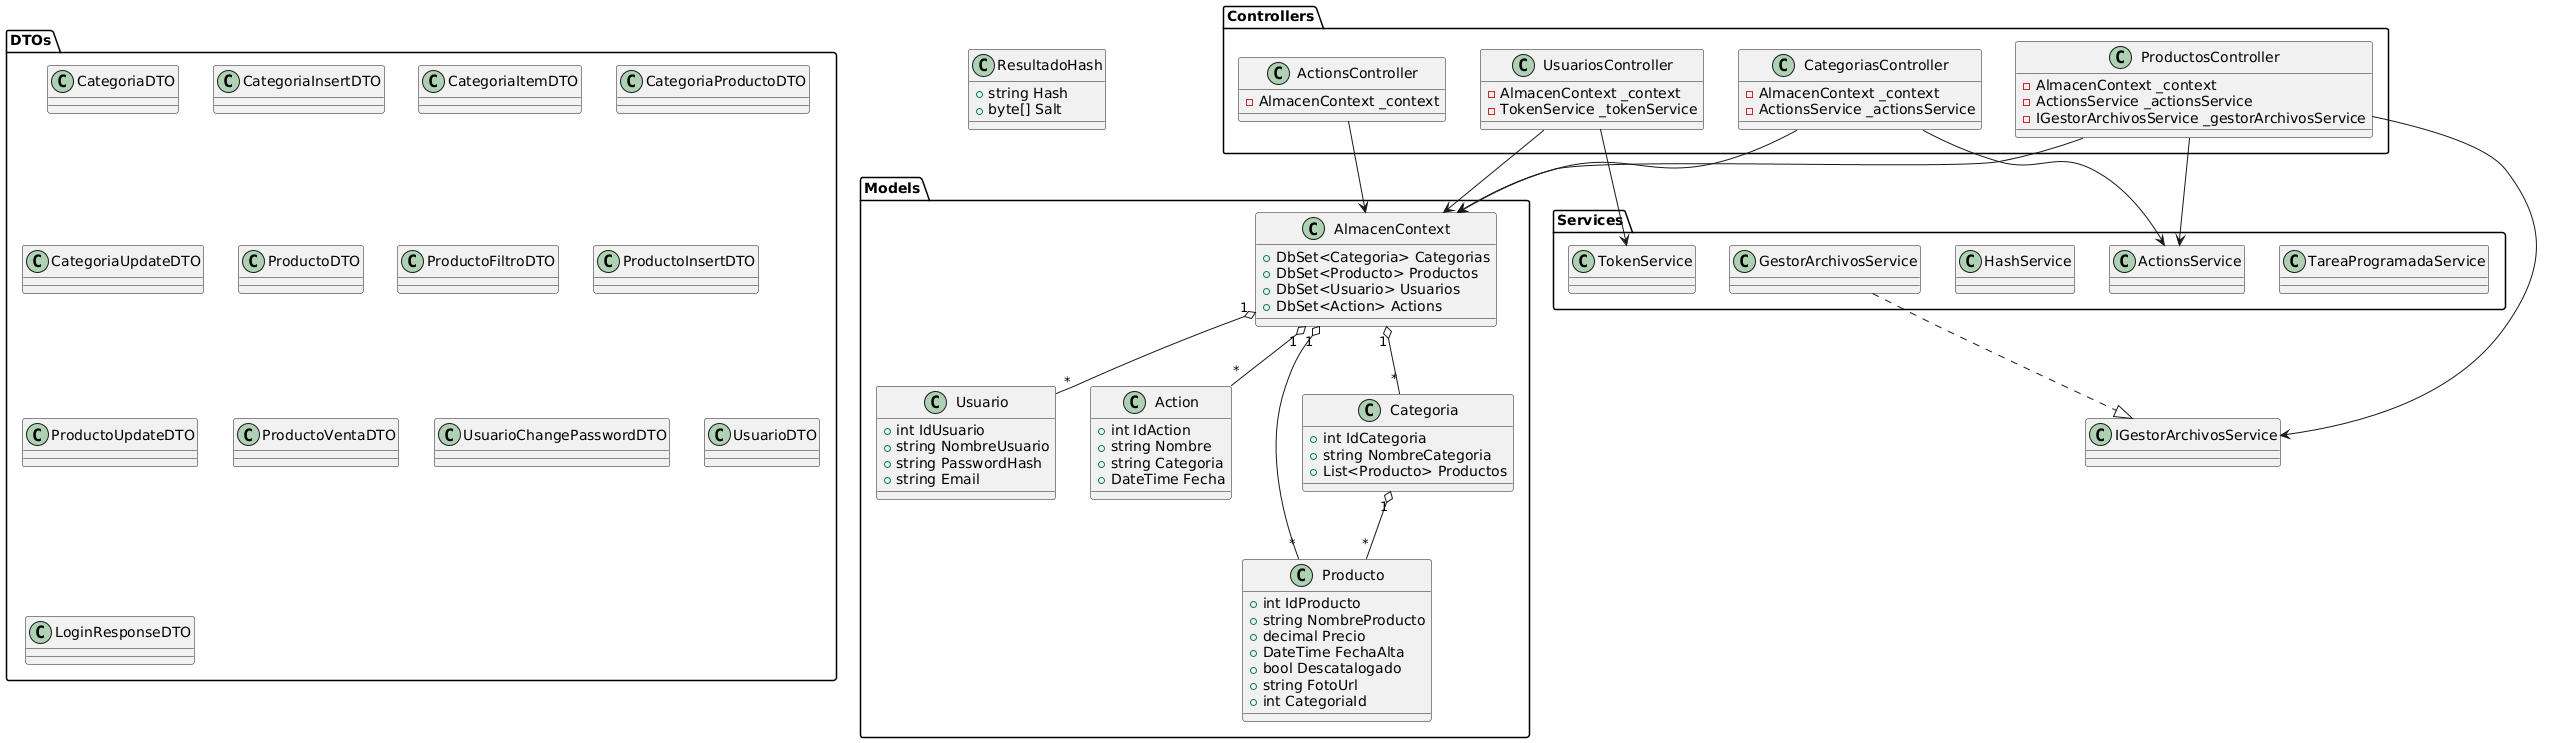

The diagram above was rendered by PlantUML. Its source (embedded in the PNG):
@startuml
package Models {
  class Categoria {
    +int IdCategoria
    +string NombreCategoria
    +List<Producto> Productos
  }
  class Producto {
    +int IdProducto
    +string NombreProducto
    +decimal Precio
    +DateTime FechaAlta
    +bool Descatalogado
    +string FotoUrl
    +int CategoriaId
  }
  class Usuario {
    +int IdUsuario
    +string NombreUsuario
    +string PasswordHash
    +string Email
  }
  class Action {
    +int IdAction
    +string Nombre
    +string Categoria
    +DateTime Fecha
  }
  class AlmacenContext {
    +DbSet<Categoria> Categorias
    +DbSet<Producto> Productos
    +DbSet<Usuario> Usuarios
    +DbSet<Action> Actions
  }
}

package DTOs {
  class CategoriaDTO
  class CategoriaInsertDTO
  class CategoriaItemDTO
  class CategoriaProductoDTO
  class CategoriaUpdateDTO
  class ProductoDTO
  class ProductoFiltroDTO
  class ProductoInsertDTO
  class ProductoUpdateDTO
  class ProductoVentaDTO
  class UsuarioChangePasswordDTO
  class UsuarioDTO
  class LoginResponseDTO
}

package Controllers {
  class CategoriasController {
    -AlmacenContext _context
    -ActionsService _actionsService
  }
  class ProductosController {
    -AlmacenContext _context
    -ActionsService _actionsService
    -IGestorArchivosService _gestorArchivosService
  }
  class UsuariosController {
    -AlmacenContext _context
    -TokenService _tokenService
  }
  class ActionsController {
    -AlmacenContext _context
  }
}

package Services {
  class ActionsService
  class GestorArchivosService
  class HashService
  class TokenService
  class TareaProgramadaService
}

class ResultadoHash {
  +string Hash
  +byte[] Salt
}

' Relaciones
CategoriasController --> AlmacenContext
CategoriasController --> ActionsService

ProductosController --> AlmacenContext
ProductosController --> ActionsService
ProductosController --> IGestorArchivosService

UsuariosController --> AlmacenContext
UsuariosController --> TokenService

ActionsController --> AlmacenContext

AlmacenContext "1" o-- "*" Categoria
AlmacenContext "1" o-- "*" Producto
AlmacenContext "1" o-- "*" Usuario
AlmacenContext "1" o-- "*" Action

Categoria "1" o-- "*" Producto

GestorArchivosService ..|> IGestorArchivosService
@enduml